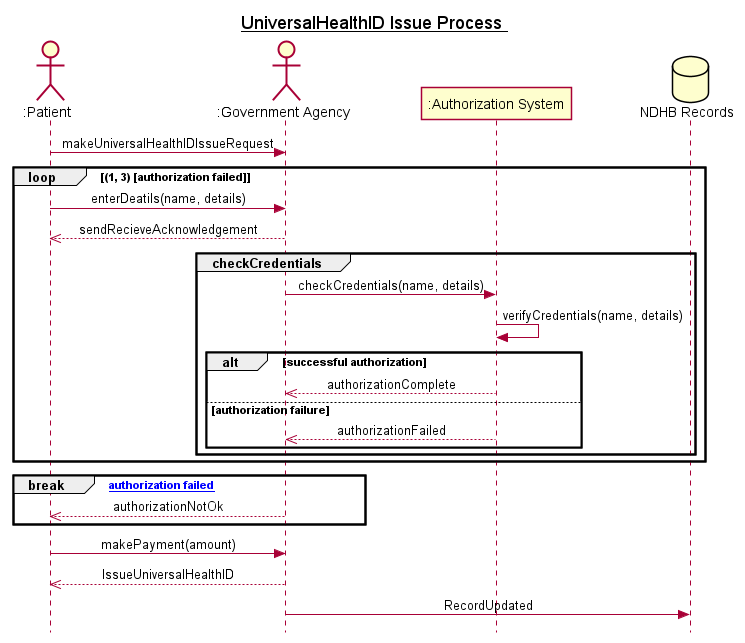

The diagram above was rendered by PlantUML. Its source (embedded in the PNG):
@startuml prog3

skinparam Style strictuml
skinparam SequenceMessageAlignment center

participant ":Authorization System" as ss order 10
database "NDHB Records" as nr order 20
actor ":Patient" as pt
actor ":Government Agency" as ga


title __UniversalHealthID Issue Process __

pt -> ga : makeUniversalHealthIDIssueRequest

loop (1, 3) [authorization failed]
pt -> ga : enterDeatils(name, details)
pt <<-- ga : sendRecieveAcknowledgement

    group checkCredentials
        ga -> ss : checkCredentials(name, details)

        ss -> ss : verifyCredentials(name, details)
        alt successful authorization
            ga <<-- ss : authorizationComplete
        else authorization failure
            ga <<-- ss : authorizationFailed
        end
    
    end
end

break ["authorization failed"]
pt <<-- ga : authorizationNotOk
end

pt -> ga : makePayment(amount)

pt <<-- ga : IssueUniversalHealthID

ga -> nr : RecordUpdated

@enduml